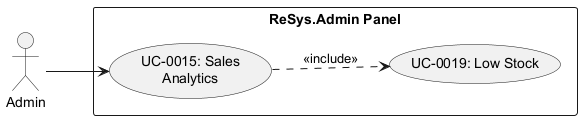

The diagram above was rendered by PlantUML. Its source (embedded in the PNG):
@startuml uc-0015
left to right direction
actor Admin
rectangle "ReSys.Admin Panel" {
    usecase "UC-0015: Sales\nAnalytics" as UC15
    usecase "UC-0019: Low Stock" as UC19
}
Admin --> UC15
UC15 ..> UC19 : <<include>>
@enduml